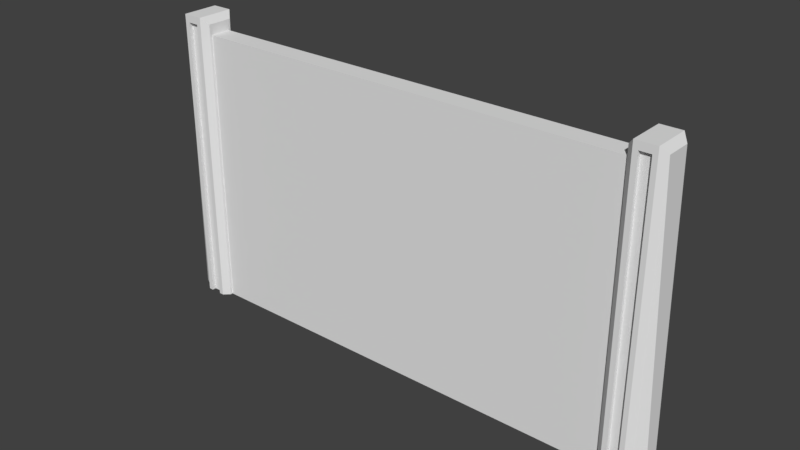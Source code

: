 # Source: Wall.blend  (saved by Blender 2.79.0; exported with 4.5.12 LTS)
import bpy
from mathutils import Matrix  # noqa: F401  (used for matrix-valued properties, if any)

bpy.ops.wm.read_factory_settings(use_empty=True)
scene = bpy.context.scene
scene.name = 'Scene'

# ---- collections
col_collection_1 = bpy.data.collections.new('Collection 1'); scene.collection.children.link(col_collection_1)

# ---- materials (node trees are filled in below, after node groups)
mat_material_transparent = bpy.data.materials.new('Material_transparent')
mat_material_transparent.alpha_threshold = 0.0
mat_material_transparent.use_transparent_shadow = False
mat_material_transparent.roughness = 0.5
mat_material_solid = bpy.data.materials.new('Material_solid')
mat_material_solid.alpha_threshold = 0.0
mat_material_solid.use_transparent_shadow = False
mat_material_solid.roughness = 0.5

# ---- material node trees

# ---- world
world_world = bpy.data.worlds.new('World'); scene.world = world_world
world_world.color = (0.05088, 0.05088, 0.05088)
world_world.use_sun_shadow = False
world_world.sun_shadow_jitter_overblur = 0.0
world_world.cycles.sampling_method = 'MANUAL'

# ---- meshes
me_cube_003 = bpy.data.meshes.new('Cube.003')
me_cube_003.from_pydata([(5.015, 0.2354, -0.155), (5.015, 0.2354, 6.199), (5.015, -0.2348, -0.155), (5.015, -0.2348, 6.199), (-5.015, 0.2354, -0.155), (-5.015, 0.2354, 6.199), (-5.015, -0.2348, -0.155), (-5.015, -0.2348, 6.199)], [], [(6, 2, 3, 7), (7, 3, 1, 5), (5, 1, 0, 4)])
_uv = me_cube_003.uv_layers.new(name='UVMap')
_uv.uv.foreach_set('vector', [0.2932, 0.8431, 0.2932, 0.003878, 0.3873, 0.003878, 0.3873, 0.8431, 0.4815, 0.8431, 0.4815, 0.003881, 0.4884, 0.003881, 0.4884, 0.8431, 0.3873, 0.8431, 0.3873, 0.003878, 0.4814, 0.003878, 0.4814, 0.8431])
me_cube_003.materials.append(mat_material_transparent)
me_cube_003.use_remesh_preserve_volume = False
me_cube_003.use_remesh_preserve_attributes = False
me_cube_003.use_mirror_vertex_groups = False
me_cube_003.update()
me_cube_001 = bpy.data.meshes.new('Cube.001')
me_cube_001.from_pydata([(5.59, -0.4179, -0.155), (5.13, -0.4179, -0.155), (5.724, -0.2902, -0.155), (5.724, -0.2902, 6.438), (4.993, -0.2902, -0.155), (4.993, -0.2902, 6.438), (5.59, -0.4179, 6.591), (5.13, -0.4179, 6.591), (5.948, -0.1608, -0.155), (5.485, -0.4179, 6.422), (5.235, -0.4179, 6.422), (5.235, -0.4179, -0.1546), (5.485, -0.4179, -0.1546), (5.485, -0.3287, 6.422), (5.235, -0.3287, 6.422), (5.235, -0.3287, -0.1546), (5.485, -0.3287, -0.1546), (5.59, 0.4179, -0.155), (5.13, 0.4179, -0.155), (5.724, 0.2902, -0.155), (5.724, 0.2902, 6.438), (4.993, 0.2902, -0.155), (4.993, 0.2902, 6.438), (5.59, 0.4179, 6.591), (5.13, 0.4179, 6.591), (5.948, 0.1608, -0.155), (5.485, 0.4179, 6.422), (5.235, 0.4179, 6.422), (5.235, 0.4179, -0.1546), (5.485, 0.4179, -0.1546), (5.485, 0.3287, 6.422), (5.235, 0.3287, 6.422), (5.235, 0.3287, -0.1546), (5.485, 0.3287, -0.1546)], [], [(7, 1, 11, 10), (1, 7, 5, 4), (2, 3, 6, 0), (3, 2, 8), (12, 9, 13, 16), (16, 13, 14, 15), (6, 7, 10, 9), (0, 6, 9, 12), (9, 10, 14, 13), (10, 11, 15, 14), (6, 23, 24, 7), (24, 27, 28, 18), (3, 20, 23, 6), (18, 21, 22, 24), (19, 17, 23, 20), (7, 24, 22, 5), (20, 25, 19), (22, 21, 4, 5), (8, 25, 20, 3), (29, 33, 30, 26), (33, 32, 31, 30), (23, 26, 27, 24), (17, 29, 26, 23), (26, 30, 31, 27), (27, 31, 32, 28)])
_uv = me_cube_001.uv_layers.new(name='UVMap')
_uv.uv.foreach_set('vector', [0.2433, 0.9792, 0.2433, 0.0002481, 0.2599, 0.000276, 0.2599, 0.9522, 0.2433, 0.0002481, 0.2433, 0.9792, 0.2161, 0.9569, 0.2161, 0.0002517, 0.216, 0.0002213, 0.216, 0.9557, 0.2428, 0.978, 0.2428, 0.0002178, 0.01979, 0.9998, 0.0002178, 0.0009853, 0.03939, 0.0002178, 0.2595, 0.0002502, 0.2595, 0.9534, 0.2761, 0.9534, 0.2761, 0.0003077, 0.19, 0.0002178, 0.19, 0.9967, 0.152, 0.9967, 0.152, 0.0002178, 0.3269, 0.8901, 0.3269, 0.9565, 0.3024, 0.9414, 0.3024, 0.9052, 0.2428, 0.0002178, 0.2428, 0.978, 0.2595, 0.9534, 0.2595, 0.0002502, 0.3024, 0.9052, 0.3024, 0.9414, 0.2895, 0.9414, 0.2895, 0.9052, 0.2599, 0.9522, 0.2599, 0.000276, 0.2765, 0.0002178, 0.2765, 0.9522, 0.3269, 0.8901, 0.4475, 0.8901, 0.4475, 0.9565, 0.3269, 0.9565, 0.2425, 0.9782, 0.2591, 0.9536, 0.2591, 0.0002826, 0.2425, 0.00025, 0.3453, 0.8606, 0.429, 0.8606, 0.4475, 0.8901, 0.3269, 0.8901, 0.2425, 0.00025, 0.2154, 0.0002535, 0.2154, 0.9559, 0.2425, 0.9782, 0.2161, 0.0002202, 0.243, 0.0002178, 0.243, 0.979, 0.2161, 0.9567, 0.3269, 0.9565, 0.4475, 0.9565, 0.429, 0.9862, 0.3453, 0.9862, 0.1077, 0.9998, 0.08813, 0.0002178, 0.1273, 0.0009855, 0.01922, 0.9992, 0.01922, 0.0002178, 0.1072, 0.0002178, 0.1072, 0.9992, 0.03939, 0.0002178, 0.08813, 0.0002178, 0.1077, 0.9998, 0.01979, 0.9998, 0.2596, 0.0002463, 0.2762, 0.0003111, 0.2762, 0.9521, 0.2596, 0.952, 0.1517, 0.0002178, 0.1896, 0.0002178, 0.1896, 0.9967, 0.1517, 0.9967, 0.4475, 0.8901, 0.472, 0.9052, 0.472, 0.9414, 0.4475, 0.9565, 0.243, 0.0002178, 0.2596, 0.0002463, 0.2596, 0.952, 0.243, 0.979, 0.472, 0.9052, 0.4848, 0.9052, 0.4848, 0.9414, 0.472, 0.9414, 0.2591, 0.9536, 0.2758, 0.9535, 0.2758, 0.0002178, 0.2591, 0.0002826])
me_cube_001.materials.append(mat_material_solid)
me_cube_001.use_remesh_preserve_volume = False
me_cube_001.use_remesh_preserve_attributes = False
me_cube_001.use_mirror_vertex_groups = False
me_cube_001.update()

# ---- objects
ob_transparent = bpy.data.objects.new('Transparent', me_cube_003)
ob_solid = bpy.data.objects.new('Solid', me_cube_001)

# ---- transforms, parenting, visibility, modifiers, constraints
ob_transparent.location = (0.0, 0.0, 0.0)
ob_transparent.lineart.crease_threshold = 0.0
ob_solid.location = (0.0, 0.0, 0.0)
ob_solid.lineart.crease_threshold = 0.0
_m = ob_solid.modifiers.new('Mirror', 'MIRROR')

# ---- collection membership
col_collection_1.objects.link(ob_transparent)
col_collection_1.objects.link(ob_solid)

# ---- scene / render settings (as saved in the file)
scene.frame_start = 1; scene.frame_end = 250; scene.frame_set(1)
scene.render.engine = 'BLENDER_EEVEE_NEXT'
scene.render.resolution_percentage = 50
scene.render.dither_intensity = 0.0
scene.cycles.use_denoising = False
scene.cycles.samples = 128
scene.cycles.sampling_pattern = 'TABULATED_SOBOL'
scene.cycles.use_adaptive_sampling = False
scene.cycles.use_light_tree = False
scene.cycles.blur_glossy = 0.0
scene.cycles.sample_clamp_indirect = 0.0
scene.view_settings.view_transform = 'Standard'
bpy.context.view_layer.update()

# ---- added for rendering (the .blend has no active camera and no usable light): camera, sun
cam_auto = bpy.data.cameras.new('AutoCamera')
cam_auto.lens = 50.0
cam_auto.sensor_width = 36.0
cam_auto.clip_end = 1000.0
ob_auto_camera = bpy.data.objects.new('AutoCamera', cam_auto)
scene.collection.objects.link(ob_auto_camera)
ob_auto_camera.location = (12.6769, -15.2123, 13.3597)
ob_auto_camera.rotation_euler = (1.09748, -7.21219e-08, 0.694738)
scene.camera = ob_auto_camera
light_auto_sun = bpy.data.lights.new('AutoSun', 'SUN')
light_auto_sun.energy = 3.0
light_auto_sun.angle = 0.0523599
ob_auto_sun = bpy.data.objects.new('AutoSun', light_auto_sun)
scene.collection.objects.link(ob_auto_sun)
ob_auto_sun.rotation_euler = (0.872665, 0.174533, 0.523599)
bpy.context.view_layer.update()
